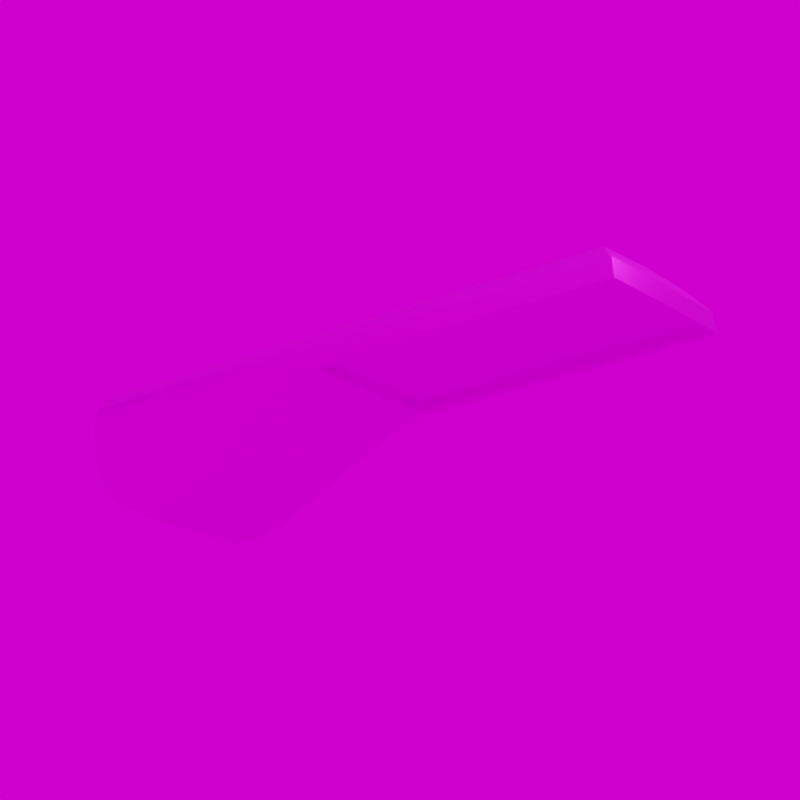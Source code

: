 # Source: Streetlight_10_Mini.blend  (saved by Blender 3.4.6; exported with 4.5.12 LTS)
import bpy
from mathutils import Matrix  # noqa: F401  (used for matrix-valued properties, if any)

bpy.ops.wm.read_factory_settings(use_empty=True)
scene = bpy.context.scene
scene.name = 'Scene'

# ---- collections
col_collection_1 = bpy.data.collections.new('Collection 1'); scene.collection.children.link(col_collection_1)

# ---- images (referenced by path relative to the original .blend; pixels are not part of the script)
import os
ASSET_DIR = os.environ.get("B2B_ASSET_DIR", "")  # directory of the original .blend (textures are referenced by path, not embedded)
HERE = os.path.dirname(os.path.abspath(__file__))  # packed textures are extracted next to this script under _unpacked/

def load_image(name, relpath, width, height, colorspace="sRGB"):
    """Load a texture the original file referenced (path relative to the .blend, or extracted next to this script)."""
    p = next((c for c in (os.path.join(HERE, relpath), os.path.join(ASSET_DIR, relpath)) if relpath and os.path.exists(c)), "")
    if p:
        img = bpy.data.images.load(p, check_existing=True)
        img.name = name
    else:  # same state as the original file: an image datablock whose file is absent (Cycles renders it pink)
        img = bpy.data.images.new(name, width, height)
        img.source = "FILE"
        img.filepath = "//" + (relpath or name)
    img.colorspace_settings.name = colorspace
    return img
img_ral_9007_graualuminium_jpg_001 = load_image('RAL_9007_Graualuminium.jpg.001', 'RAL_9007_Graualuminium.jpg', 1024, 1024, 'sRGB')
img_streetlight_11_midi_led_jpg_001 = load_image('Streetlight_11_Midi_LED.jpg.001', 'Streetlight_11_Midi_LED.jpg', 1024, 1024, 'sRGB')
img_kloofendal_48d_partly_cloudy_puresky_8k_hdr = load_image('kloofendal_48d_partly_cloudy_puresky_8k.hdr', 'kloofendal_48d_partly_cloudy_puresky_8k.hdr', 1024, 1024, 'Linear Rec.709')

# ---- materials (node trees are filled in below, after node groups)
mat_material_002 = bpy.data.materials.new('Material.002')
mat_material_002.alpha_threshold = 0.0
mat_material_002.roughness = 0.5
mat_material_002.line_color = (0.0, 0.0, 0.0, 1.0)
mat_material_003 = bpy.data.materials.new('Material.003')
mat_glas_002 = bpy.data.materials.new('Glas.002')
mat_glas_002.surface_render_method = 'BLENDED'
mat_glas_002.blend_method = 'BLEND'
mat_glas_002.use_backface_culling = True

# ---- node groups
ng_auto_smooth = bpy.data.node_groups.new('Auto Smooth', 'GeometryNodeTree')
_s = ng_auto_smooth.interface.new_socket(name='Geometry', in_out='OUTPUT', socket_type='NodeSocketGeometry')
_s = ng_auto_smooth.interface.new_socket(name='Geometry', in_out='INPUT', socket_type='NodeSocketGeometry')
_s = ng_auto_smooth.interface.new_socket(name='Angle', in_out='INPUT', socket_type='NodeSocketFloat')
_s.subtype = 'ANGLE'
_s.min_value = 0.0
_s.max_value = 3.142
ng_auto_smooth.is_modifier = True
_N = ng_auto_smooth.nodes; _L = ng_auto_smooth.links
n0 = _N.new('NodeGroupOutput'); n0.name = 'Group Output'; n0.location = (480, -100)
n1 = _N.new('NodeGroupInput'); n1.name = 'Group Input'; n1.location = (-420, -300)
n2 = _N.new('NodeGroupInput'); n2.name = 'Group Input.001'; n2.location = (-60, -100)
n3 = _N.new('GeometryNodeSetShadeSmooth'); n3.name = 'Set Shade Smooth'; n3.location = (120, -100)
n3.domain = 'EDGE'
n4 = _N.new('GeometryNodeSetShadeSmooth'); n4.name = 'Set Shade Smooth.001'; n4.location = (300, -100)
n5 = _N.new('GeometryNodeInputMeshEdgeAngle'); n5.name = 'Edge Angle'; n5.location = (-420, -220)
n6 = _N.new('GeometryNodeInputEdgeSmooth'); n6.name = 'Is Edge Smooth'; n6.location = (-60, -160)
n7 = _N.new('GeometryNodeInputShadeSmooth'); n7.name = 'Is Face Smooth'; n7.location = (-240, -340)
n8 = _N.new('FunctionNodeBooleanMath'); n8.name = 'Boolean Math'; n8.location = (-60, -220)
n9 = _N.new('FunctionNodeCompare'); n9.name = 'Compare'; n9.location = (-240, -180)
n9.operation = 'LESS_EQUAL'
_L.new(n5.outputs[0], n9.inputs[0])
_L.new(n4.outputs[0], n0.inputs[0])
_L.new(n1.outputs[1], n9.inputs[1])
_L.new(n9.outputs[0], n8.inputs[0])
_L.new(n7.outputs[0], n8.inputs[1])
_L.new(n2.outputs[0], n3.inputs[0])
_L.new(n6.outputs[0], n3.inputs[1])
_L.new(n3.outputs[0], n4.inputs[0])
_L.new(n8.outputs[0], n3.inputs[2])
n0.is_active_output = True

# ---- material node trees
mat_material_002.use_nodes = True; mat_material_002.node_tree.nodes.clear()
_N = mat_material_002.node_tree.nodes; _L = mat_material_002.node_tree.links
n0 = _N.new('ShaderNodeOutputMaterial'); n0.name = 'Material Output'; n0.location = (300, 300)
n1 = _N.new('ShaderNodeBsdfPrincipled'); n1.name = 'Principled BSDF'; n1.location = (10, 300)
n1.distribution = 'GGX'
n1.subsurface_method = 'RANDOM_WALK_SKIN'
n1.inputs[1].default_value = 0.8
n1.inputs[3].default_value = 1.45
n1.inputs[13].default_value = 0.8
n1.inputs[27].default_value = (0.0, 0.0, 0.0, 1.0)
n1.inputs[28].default_value = 1.0
n2 = _N.new('ShaderNodeTexImage'); n2.name = 'Image Texture'; n2.location = (-280, 280)
n2.image = img_ral_9007_graualuminium_jpg_001
_L.new(n1.outputs[0], n0.inputs[0])
_L.new(n2.outputs[0], n1.inputs[0])
n0.is_active_output = True
mat_material_003.use_nodes = True; mat_material_003.node_tree.nodes.clear()
_N = mat_material_003.node_tree.nodes; _L = mat_material_003.node_tree.links
n0 = _N.new('ShaderNodeBsdfPrincipled'); n0.name = 'Principled BSDF'; n0.location = (10, 300)
n0.distribution = 'GGX'
n0.subsurface_method = 'RANDOM_WALK_SKIN'
n0.inputs[3].default_value = 1.45
n0.inputs[27].default_value = (0.0, 0.0, 0.0, 1.0)
n0.inputs[28].default_value = 1.0
n1 = _N.new('ShaderNodeOutputMaterial'); n1.name = 'Material Output'; n1.location = (300, 300)
n2 = _N.new('ShaderNodeTexImage'); n2.name = 'Image Texture'; n2.location = (-280, 280)
n2.image = img_streetlight_11_midi_led_jpg_001
_L.new(n0.outputs[0], n1.inputs[0])
_L.new(n2.outputs[0], n0.inputs[0])
n1.is_active_output = True
mat_glas_002.use_nodes = True; mat_glas_002.node_tree.nodes.clear()
_N = mat_glas_002.node_tree.nodes; _L = mat_glas_002.node_tree.links
n0 = _N.new('ShaderNodeBsdfPrincipled'); n0.name = 'Principled BSDF'; n0.location = (10, 300)
n0.distribution = 'GGX'
n0.subsurface_method = 'RANDOM_WALK_SKIN'
n0.inputs[1].default_value = 0.9
n0.inputs[2].default_value = 0.05
n0.inputs[3].default_value = 1.45
n0.inputs[4].default_value = 0.2
n0.inputs[13].default_value = 0.9
n0.inputs[27].default_value = (0.0, 0.0, 0.0, 1.0)
n0.inputs[28].default_value = 1.0
n1 = _N.new('ShaderNodeOutputMaterial'); n1.name = 'Material Output'; n1.location = (300, 300)
_L.new(n0.outputs[0], n1.inputs[0])
n1.is_active_output = True

# ---- world
world_world = bpy.data.worlds.new('World'); scene.world = world_world
world_world.use_nodes = True; world_world.node_tree.nodes.clear()
_N = world_world.node_tree.nodes; _L = world_world.node_tree.links
n0 = _N.new('ShaderNodeOutputWorld'); n0.name = 'World Output'; n0.location = (300, 300)
n1 = _N.new('ShaderNodeBackground'); n1.name = 'Background'; n1.location = (10, 300)
n2 = _N.new('ShaderNodeTexEnvironment'); n2.name = 'Environment Texture'; n2.location = (-280, 280)
n2.image = img_kloofendal_48d_partly_cloudy_puresky_8k_hdr
_L.new(n1.outputs[0], n0.inputs[0])
_L.new(n2.outputs[0], n1.inputs[0])
n0.is_active_output = True
world_world.color = (0.05088, 0.05088, 0.05088)
world_world.use_sun_shadow = False
world_world.sun_shadow_jitter_overblur = 0.0

# ---- cameras
cam_camera = bpy.data.cameras.new('Camera')
cam_camera.lens = 100.0

# ---- lights
light_light = bpy.data.lights.new('Light', 'POINT')
light_light.transmission_factor = 0.0
light_light.energy = 1000.0
light_light.shadow_soft_size = 0.1
light_light.shadow_maximum_resolution = 0.006
light_light.use_absolute_resolution = True

# ---- meshes
me_mesh_001 = bpy.data.meshes.new('Mesh.001')
me_mesh_001.from_pydata([(0.0, -0.04484, 0.02473), (0.0, -0.03122, 0.0235), (0.0, -0.02025, 0.02095), (0.0, -0.01082, 0.01739), (0.0, -0.0018, 0.01315), (0.0, 0.007918, 0.008541), (0.0, 0.1207, -0.0579), (0.0, 0.1554, -0.06948), (0.0, 0.1872, -0.06736), (0.0, 0.2134, -0.05408), (0.0, 0.2312, -0.03216), (0.0, 0.2379, -0.004134), (0.0, 0.2387, 0.03669), (0.0, 0.2373, 0.04639), (0.08408, 0.05969, 0.03133), (0.0, -0.3773, 0.02434), (-0.07421, -0.05389, 0.03403), (0.08596, -0.04484, 0.02417), (-0.07421, -0.3625, 0.03403), (0.0814, 0.05961, 0.03232), (0.08529, -0.02025, 0.02044), (-0.07334, -0.3666, 0.03403), (-0.07095, -0.3696, 0.03403), (0.08467, -0.01082, 0.01693), (0.08392, -0.0018, 0.01276), (-0.06769, -0.3707, 0.03403), (0.08205, 0.1471, 0.0364), (0.06769, -0.3707, 0.03403), (0.08311, 0.007918, 0.008225), (0.07095, -0.3696, 0.03403), (0.07334, -0.3666, 0.03403), (0.06786, 0.1207, -0.05718), (0.07421, -0.3625, 0.03403), (0.06521, 0.1554, -0.06858), (0.07421, -0.05389, 0.03403), (0.06574, 0.1872, -0.0665), (0.07334, -0.04976, 0.03403), (0.06881, 0.2134, -0.05342), (0.07095, -0.04674, 0.03403), (0.07395, 0.2312, -0.03184), (0.08054, 0.2379, -0.004252), (0.06769, -0.04563, 0.03403), (0.0, 0.2324, 0.06842), (-0.06769, -0.04563, 0.03403), (-0.07095, -0.04674, 0.03403), (0.0, 0.2347, 0.06645), (0.0, -0.3567, 0.06591), (-0.07334, -0.04976, 0.03403), (0.0, -0.354, 0.06716), (0.0, -0.374, 0.04476), (0.0, -0.3728, 0.04748), (0.0866, 0.2369, 0.02477), (0.0836, 0.2353, 0.04454), (0.08094, 0.2373, 0.04605), (0.0832, 0.2352, 0.04613), (0.06559, 0.2347, 0.06371), (0.06462, 0.2324, 0.06571), (0.06637, 0.2323, 0.06551), (0.06166, -0.354, 0.06485), (0.06217, -0.3567, 0.06363), (0.06337, -0.3534, 0.06469), (0.07823, -0.3704, 0.04622), (0.07619, -0.3727, 0.04619), (0.07726, -0.374, 0.04349), (0.07923, -0.3715, 0.04475), (0.0817, -0.3751, 0.02378), (0.07958, -0.3773, 0.02379), (0.08075, 0.0002996, 0.04385), (0.07964, 0.000303, 0.04662), (0.08565, -0.0291, 0.02247), (0.08571, -0.02515, 0.02273), (0.08577, -0.02335, 0.02301), (0.08499, -0.03122, 0.02296), (0.08473, -0.03208, 0.02304), (0.08583, -0.03701, 0.02347), (0.08491, -0.03172, 0.023), (0.08546, -0.02943, 0.02414), (0.08363, 0.1471, 0.03699), (0.08382, 0.1472, 0.03574), (0.0834, 0.1077, 0.03518), (0.08366, 0.1179, 0.03436), (0.0848, 0.2347, 0.03652), (0.08481, 0.236, 0.03655), (0.08459, 0.2359, 0.038), (0.08411, 0.05968, 0.03136), (0.08367, 0.05955, 0.03317), (0.0841, 0.0628, 0.03147), (0.08393, 0.2366, 0.03745), (0.0841, 0.2364, 0.03752), (-0.08408, 0.05969, 0.03133), (-0.08596, -0.04484, 0.02417), (-0.0814, 0.05961, 0.03232), (-0.08529, -0.02025, 0.02044), (-0.08467, -0.01082, 0.01693), (-0.08392, -0.0018, 0.01276), (-0.08205, 0.1471, 0.0364), (-0.08311, 0.007918, 0.008225), (-0.06786, 0.1207, -0.05718), (-0.06521, 0.1554, -0.06858), (-0.06574, 0.1872, -0.0665), (-0.06881, 0.2134, -0.05342), (-0.07395, 0.2312, -0.03184), (-0.08054, 0.2379, -0.004252), (-0.0866, 0.2369, 0.02477), (-0.0836, 0.2353, 0.04454), (-0.08094, 0.2373, 0.04605), (-0.0832, 0.2352, 0.04613), (-0.06559, 0.2347, 0.06371), (-0.06462, 0.2324, 0.06571), (-0.06637, 0.2323, 0.06551), (-0.06166, -0.354, 0.06485), (-0.06217, -0.3567, 0.06363), (-0.06337, -0.3534, 0.06469), (-0.07823, -0.3704, 0.04622), (-0.07619, -0.3727, 0.04619), (-0.07726, -0.374, 0.04349), (-0.07923, -0.3715, 0.04475), (-0.0817, -0.3751, 0.02378), (-0.07958, -0.3773, 0.02379), (-0.08075, 0.0002996, 0.04385), (-0.07964, 0.000303, 0.04662), (-0.08565, -0.0291, 0.02247), (-0.08571, -0.02515, 0.02273), (-0.08577, -0.02335, 0.02301), (-0.08499, -0.03122, 0.02296), (-0.08473, -0.03208, 0.02304), (-0.08583, -0.03701, 0.02347), (-0.08491, -0.03172, 0.023), (-0.08546, -0.02943, 0.02414), (-0.08363, 0.1471, 0.03699), (-0.08382, 0.1472, 0.03574), (-0.0834, 0.1077, 0.03518), (-0.08366, 0.1179, 0.03436), (-0.0848, 0.2347, 0.03652), (-0.08481, 0.236, 0.03655), (-0.08459, 0.2359, 0.038), (-0.08411, 0.05968, 0.03136), (-0.08367, 0.05955, 0.03317), (-0.0841, 0.0628, 0.03147), (-0.08393, 0.2366, 0.03745), (-0.0841, 0.2364, 0.03752), (0.0, -0.3707, 0.02435), (0.0, -0.04563, 0.02473), (0.06769, -0.04563, 0.02429), (0.07421, -0.05389, 0.02423), (0.07334, -0.04976, 0.02424), (0.07095, -0.04674, 0.02426), (0.07095, -0.3696, 0.02387), (0.06769, -0.3707, 0.02389), (0.07334, -0.3666, 0.02386), (0.07421, -0.3625, 0.02386), (-0.07421, -0.05389, 0.02422), (-0.07334, -0.04976, 0.02424), (-0.07095, -0.04674, 0.02426), (-0.06769, -0.04563, 0.02429), (-0.07421, -0.3625, 0.02386), (-0.07334, -0.3666, 0.02386), (-0.07095, -0.3696, 0.02387), (-0.06769, -0.3707, 0.02389)], [], [(4, 5, 28, 24), (70, 69, 20, 51, 71), (5, 6, 31, 28), (42, 48, 58, 56), (6, 7, 33, 31), (46, 50, 62, 59), (7, 8, 35, 33), (74, 17, 0, 1, 72, 75, 73), (49, 15, 66, 63), (8, 9, 37, 35), (72, 1, 2, 20, 69), (20, 23, 51), (9, 10, 39, 37), (2, 3, 23, 20), (76, 67, 17, 74), (10, 11, 40, 39), (3, 4, 24, 23), (78, 80, 51, 82, 81), (83, 52, 67, 79, 77), (17, 64, 65), (54, 60, 61, 68), (57, 60, 54), (12, 13, 53, 51), (64, 17, 67), (143, 142, 0, 17, 65, 66, 15, 141, 148, 147, 149, 150, 144, 145, 146), (35, 40, 33), (37, 40, 35), (39, 40, 37), (40, 31, 33), (23, 24, 51), (24, 28, 51), (11, 12, 51, 40), (86, 84, 71, 51, 80), (79, 67, 76, 85), (40, 51, 31), (52, 53, 54), (55, 56, 57), (58, 59, 60), (61, 62, 63, 64), (87, 82, 51, 53, 52, 83, 88), (53, 55, 57, 54), (56, 58, 60, 57), (59, 62, 61, 60), (63, 66, 65, 64), (42, 56, 55, 45), (46, 59, 58, 48), (49, 63, 62, 50), (68, 61, 64, 67), (54, 68, 67, 52), (13, 45, 55, 53), (28, 31, 51), (76, 74, 73, 19, 85), (14, 70, 71, 84), (72, 69, 70, 14, 19, 73, 75), (79, 85, 19, 26, 77), (86, 14, 84), (80, 78, 26, 19, 14, 86), (88, 83, 77, 26, 87), (87, 26, 78, 81, 82), (4, 94, 96, 5), (122, 123, 103, 92, 121), (5, 96, 97, 6), (42, 108, 110, 48), (6, 97, 98, 7), (46, 111, 114, 50), (7, 98, 99, 8), (125, 127, 124, 1, 0, 90, 126), (49, 115, 118, 15), (8, 99, 100, 9), (124, 121, 92, 2, 1), (92, 103, 93), (9, 100, 101, 10), (2, 92, 93, 3), (128, 126, 90, 119), (10, 101, 102, 11), (3, 93, 94, 4), (133, 134, 103, 132, 130), (129, 131, 119, 104, 135), (90, 117, 116), (106, 120, 113, 112), (109, 106, 112), (12, 103, 105, 13), (116, 119, 90), (15, 118, 117, 90, 0, 142, 154, 153, 152, 151, 155, 156, 157, 158, 141), (99, 98, 102), (100, 99, 102), (101, 100, 102), (102, 98, 97), (93, 103, 94), (94, 103, 96), (11, 102, 103, 12), (138, 132, 103, 123, 136), (131, 137, 128, 119), (102, 97, 103), (104, 106, 105), (107, 109, 108), (110, 112, 111), (113, 116, 115, 114), (139, 140, 135, 104, 105, 103, 134), (105, 106, 109, 107), (108, 109, 112, 110), (111, 112, 113, 114), (115, 116, 117, 118), (42, 45, 107, 108), (46, 48, 110, 111), (49, 50, 114, 115), (120, 119, 116, 113), (106, 104, 119, 120), (13, 105, 107, 45), (96, 103, 97), (128, 137, 91, 125, 126), (89, 136, 123, 122), (125, 91, 89, 122, 121, 124, 127), (131, 129, 95, 91, 137), (138, 136, 89), (132, 138, 89, 91, 95, 130), (140, 139, 95, 129, 135), (139, 134, 133, 130, 95), (36, 34, 32, 30, 29, 27, 25, 22, 21, 18, 16, 47, 44, 43, 41, 38), (153, 44, 47, 152), (149, 30, 32, 150), (151, 16, 18, 155), (152, 47, 16, 151), (150, 32, 34, 144), (155, 18, 21, 156), (144, 34, 36, 145), (156, 21, 22, 157), (145, 36, 38, 146), (157, 22, 25, 158), (146, 38, 41, 143), (25, 27, 148, 141, 158), (143, 41, 43, 154, 142), (148, 27, 29, 147), (154, 43, 44, 153), (147, 29, 30, 149)])
me_mesh_001.polygons.foreach_set('use_smooth', [1, 1, 1, 1, 1, 1, 1, 1, 1, 1, 1, 0, 1, 1, 1, 1, 1, 1, 1, 1, 1, 1, 1, 1, 1, 1, 1, 1, 1, 0, 0, 1, 1, 1, 0, 1, 1, 1, 1, 1, 1, 1, 1, 1, 1, 1, 1, 1, 1, 1, 0, 1, 1, 1, 1, 1, 1, 1, 1, 1, 1, 1, 1, 1, 1, 1, 1, 1, 1, 1, 0, 1, 1, 1, 1, 1, 1, 1, 1, 1, 1, 1, 1, 1, 1, 1, 1, 1, 0, 0, 1, 1, 1, 0, 1, 1, 1, 1, 1, 1, 1, 1, 1, 1, 1, 1, 1, 1, 1, 0, 1, 1, 1, 1, 1, 1, 1, 1, 1, 1, 1, 1, 1, 1, 1, 1, 1, 1, 1, 1, 1, 1, 1, 1, 1])
me_mesh_001.polygons.foreach_set('material_index', [0, 0, 0, 0, 0, 0, 0, 0, 0, 0, 0, 0, 0, 0, 0, 0, 0, 0, 0, 0, 0, 0, 0, 0, 0, 0, 0, 0, 0, 0, 0, 0, 0, 0, 0, 0, 0, 0, 0, 0, 0, 0, 0, 0, 0, 0, 0, 0, 0, 0, 0, 568, 568, 568, 568, 568, 568, 568, 568, 0, 0, 0, 0, 0, 0, 0, 0, 0, 0, 0, 0, 0, 0, 0, 0, 0, 0, 0, 0, 0, 0, 0, 0, 0, 0, 0, 0, 0, 0, 0, 0, 0, 0, 0, 0, 0, 0, 0, 0, 0, 0, 0, 0, 0, 0, 0, 0, 0, 0, 0, 568, 568, 568, 568, 568, 568, 568, 568, 1, 0, 0, 0, 0, 0, 0, 0, 0, 0, 0, 0, 0, 0, 0, 0, 0])
_uv = me_mesh_001.uv_layers.new(name='UVMap')
_uv.uv.foreach_set('vector', [0.0, 0.0, 0.0, 0.0, 0.0, 0.0, 0.0, 0.0, 0.0, 0.0, 0.0, 0.0, 0.0, 0.0, 0.0, 0.0, 0.0, 0.0, 0.0, 0.0, 0.0, 0.0, 0.0, 0.0, 0.0, 0.0, 0.0, 0.0, 0.0, 0.0, 0.0, 0.0, 0.0, 0.0, 0.0, 0.0, 0.0, 0.0, 0.0, 0.0, 0.0, 0.0, 0.0, 0.0, 0.0, 0.0, 0.0, 0.0, 0.0, 0.0, 0.0, 0.0, 0.0, 0.0, 0.0, 0.0, 0.0, 0.0, 0.0, 0.0, 0.0, 0.0, 0.0, 0.0, 0.0, 0.0, 0.0, 0.0, 0.0, 0.0, 0.0, 0.0, 0.0, 0.0, 0.0, 0.0, 0.0, 0.0, 0.0, 0.0, 0.0, 0.0, 0.0, 0.0, 0.0, 0.0, 0.0, 0.0, 0.0, 0.0, 0.0, 0.0, 0.0, 0.0, 0.0, 0.0, 0.0, 0.0, 0.0, 0.0, 0.0, 0.0, 0.0, 0.0, 0.0, 0.0, 0.0, 0.0, 0.0, 0.0, 0.0, 0.0, 0.0, 0.0, 0.0, 0.0, 0.0, 0.0, 0.0, 0.0, 0.0, 0.0, 0.0, 0.0, 0.0, 0.0, 0.0, 0.0, 0.0, 0.0, 0.0, 0.0, 0.0, 0.0, 0.0, 0.0, 0.0, 0.0, 0.0, 0.0, 0.0, 0.0, 0.0, 0.0, 0.0, 0.0, 0.0, 0.0, 0.0, 0.0, 0.0, 0.0, 0.0, 0.0, 0.0, 0.0, 0.0, 0.0, 0.0, 0.0, 0.0, 0.0, 0.0, 0.0, 0.0, 0.0, 0.0, 0.0, 0.0, 0.0, 0.0, 0.0, 0.0, 0.0, 0.0, 0.0, 0.0, 0.0, 0.0, 0.0, 0.0, 0.0, 0.0, 0.0, 0.0, 0.0, 0.0, 0.0, 0.0, 0.0, 0.0, 0.0, 0.0, 0.0, 0.0, 0.0, 0.0, 0.0, 0.0, 0.0, 0.0, 0.0, 0.0, 0.0, 0.0, 0.0, 0.0, 0.0, 0.0, 0.0, 0.0, 0.0, 0.0, 0.0, 0.0, 0.0, 0.0, 0.0, 0.0, 0.0, 0.0, 0.0, 0.0, 0.0, 0.0, 0.0, 0.0, 0.0, 0.0, 0.0, 0.0, 0.0, 0.0, 0.0, 0.0, 0.0, 0.0, 0.0, 0.0, 0.0, 0.0, 0.0, 0.0, 0.0, 0.0, 0.0, 0.0, 0.0, 0.0, 0.0, 0.0, 0.0, 0.0, 0.0, 0.0, 0.0, 0.0, 0.0, 0.0, 0.0, 0.0, 0.0, 0.0, 0.0, 0.0, 0.0, 0.0, 0.0, 0.0, 0.0, 0.0, 0.0, 0.0, 0.0, 0.0, 0.0, 0.0, 0.0, 0.0, 0.0, 0.0, 0.0, 0.0, 0.0, 0.0, 0.0, 0.0, 0.0, 0.0, 0.0, 0.0, 0.0, 0.0, 0.0, 0.0, 0.0, 0.0, 0.0, 0.0, 0.0, 0.0, 0.0, 0.0, 0.0, 0.0, 0.0, 0.0, 0.0, 0.0, 0.0, 0.0, 0.0, 0.0, 0.0, 0.0, 0.0, 0.0, 0.0, 0.0, 0.0, 0.0, 0.0, 0.0, 0.0, 0.0, 0.0, 0.0, 0.0, 0.0, 0.0, 0.0, 0.0, 0.0, 0.0, 0.0, 0.0, 0.0, 0.0, 0.0, 0.0, 0.0, 0.0, 0.0, 0.0, 0.0, 0.0, 0.0, 0.0, 0.0, 0.0, 0.0, 0.0, 0.0, 0.0, 0.0, 0.0, 0.0, 0.0, 0.0, 0.0, 0.0, 0.0, 0.0, 0.0, 0.0, 0.0, 0.0, 0.0, 0.0, 0.0, 0.0, 0.0, 0.0, 0.0, 0.0, 0.0, 0.0, 0.0, 0.0, 0.0, 0.0, 0.0, 0.0, 0.0, 0.0, 0.0, 0.0, 0.0, 0.0, 0.0, 0.0, 0.0, 0.0, 0.0, 0.0, 0.0, 0.0, 0.0, 0.0, 0.0, 0.0, 0.0, 0.0, 0.0, 0.0, 0.0, 0.0, 0.0, 0.0, 0.0, 0.0, 0.0, 0.0, 0.0, 0.0, 0.0, 0.0, 0.0, 0.0, 0.0, 0.0, 0.0, 0.03169, 0.9375, 0.006033, 0.9775, 0.02236, 0.75, 0.3333, 0.75, 0.3333, 0.9616, 0.3333, 0.5, 0.04547, 0.5, 0.05162, 0.4777, 0.3333, 0.4912, 0.02522, 0.6928, 0.03211, 0.5302, 0.04547, 0.5, 0.3333, 0.5, 0.3333, 0.75, 0.02236, 0.75, 0.02357, 0.7158, 0.5167, 0.9039, 0.3333, 0.9616, 0.3333, 0.75, 0.6667, 0.75, 0.6667, 0.8975, 0.3452, 0.5, 0.3333, 0.5, 0.3333, 0.4912, 0.5554, 0.5796, 0.6667, 0.5849, 0.6667, 0.75, 0.3333, 0.75, 0.3333, 0.5, 0.3452, 0.5, 0.9774, 0.7829, 0.9755, 0.8974, 0.6667, 0.8975, 0.6667, 0.75, 0.978, 0.75, 0.978, 0.75, 0.6667, 0.75, 0.6667, 0.5849, 0.9713, 0.541, 0.9759, 0.5417, 0.0, 0.0, 0.0, 0.0, 0.0, 0.0, 0.0, 0.0, 0.0, 0.0, 0.0, 0.0, 0.0, 0.0, 0.0, 0.0, 0.0, 0.0, 0.0, 0.0, 0.0, 0.0, 0.0, 0.0, 0.0, 0.0, 0.0, 0.0, 0.0, 0.0, 0.0, 0.0, 0.0, 0.0, 0.0, 0.0, 0.0, 0.0, 0.0, 0.0, 0.0, 0.0, 0.0, 0.0, 0.0, 0.0, 0.0, 0.0, 0.0, 0.0, 0.0, 0.0, 0.0, 0.0, 0.0, 0.0, 0.0, 0.0, 0.0, 0.0, 0.0, 0.0, 0.0, 0.0, 0.0, 0.0, 0.0, 0.0, 0.0, 0.0, 0.0, 0.0, 0.0, 0.0, 0.0, 0.0, 0.0, 0.0, 0.0, 0.0, 0.0, 0.0, 0.0, 0.0, 0.0, 0.0, 0.0, 0.0, 0.0, 0.0, 0.0, 0.0, 0.0, 0.0, 0.0, 0.0, 0.0, 0.0, 0.0, 0.0, 0.0, 0.0, 0.0, 0.0, 0.0, 0.0, 0.0, 0.0, 0.0, 0.0, 0.0, 0.0, 0.0, 0.0, 0.0, 0.0, 0.0, 0.0, 0.0, 0.0, 0.0, 0.0, 0.0, 0.0, 0.0, 0.0, 0.0, 0.0, 0.0, 0.0, 0.0, 0.0, 0.0, 0.0, 0.0, 0.0, 0.0, 0.0, 0.0, 0.0, 0.0, 0.0, 0.0, 0.0, 0.0, 0.0, 0.0, 0.0, 0.0, 0.0, 0.0, 0.0, 0.0, 0.0, 0.0, 0.0, 0.0, 0.0, 0.0, 0.0, 0.0, 0.0, 0.0, 0.0, 0.0, 0.0, 0.0, 0.0, 0.0, 0.0, 0.0, 0.0, 0.0, 0.0, 0.0, 0.0, 0.0, 0.0, 0.0, 0.0, 0.0, 0.0, 0.0, 0.0, 0.0, 0.0, 0.0, 0.0, 0.0, 0.0, 0.0, 0.0, 0.0, 0.0, 0.0, 0.0, 0.0, 0.0, 0.0, 0.0, 0.0, 0.0, 0.0, 0.0, 0.0, 0.0, 0.0, 0.0, 0.0, 0.0, 0.0, 0.0, 0.0, 0.0, 0.0, 0.0, 0.0, 0.0, 0.0, 0.0, 0.0, 0.0, 0.0, 0.0, 0.0, 0.0, 0.0, 0.0, 0.0, 0.0, 0.0, 0.0, 0.0, 0.0, 0.0, 0.0, 0.0, 0.0, 0.0, 0.0, 0.0, 0.0, 0.0, 0.0, 0.0, 0.0, 0.0, 0.0, 0.0, 0.0, 0.0, 0.0, 0.0, 0.0, 0.0, 0.0, 0.0, 0.0, 0.0, 0.0, 0.0, 0.0, 0.0, 0.0, 0.0, 0.0, 0.0, 0.0, 0.0, 0.0, 0.0, 0.0, 0.0, 0.0, 0.0, 0.0, 0.0, 0.0, 0.0, 0.0, 0.0, 0.0, 0.0, 0.0, 0.0, 0.0, 0.0, 0.0, 0.0, 0.0, 0.0, 0.0, 0.0, 0.0, 0.0, 0.0, 0.0, 0.0, 0.0, 0.0, 0.0, 0.0, 0.0, 0.0, 0.0, 0.0, 0.0, 0.0, 0.0, 0.0, 0.0, 0.0, 0.0, 0.0, 0.0, 0.0, 0.0, 0.0, 0.0, 0.0, 0.0, 0.0, 0.0, 0.0, 0.0, 0.0, 0.0, 0.0, 0.0, 0.0, 0.0, 0.0, 0.0, 0.0, 0.0, 0.0, 0.0, 0.0, 0.0, 0.0, 0.0, 0.0, 0.0, 0.0, 0.0, 0.0, 0.0, 0.0, 0.0, 0.0, 0.0, 0.0, 0.0, 0.0, 0.0, 0.0, 0.0, 0.0, 0.0, 0.0, 0.0, 0.0, 0.0, 0.0, 0.0, 0.0, 0.0, 0.0, 0.0, 0.0, 0.0, 0.0, 0.0, 0.0, 0.0, 0.0, 0.0, 0.0, 0.0, 0.0, 0.0, 0.0, 0.0, 0.0, 0.0, 0.0, 0.0, 0.0, 0.0, 0.0, 0.0, 0.0, 0.0, 0.0, 0.0, 0.0, 0.0, 0.0, 0.0, 0.0, 0.0, 0.0, 0.0, 0.0, 0.0, 0.0, 0.0, 0.0, 0.0, 0.0, 0.0, 0.0, 0.0, 0.0, 0.0, 0.0, 0.0, 0.0, 0.0, 0.0, 0.0, 0.0, 0.03169, 0.9375, 0.3333, 0.9616, 0.3333, 0.75, 0.02236, 0.75, 0.006033, 0.9775, 0.3333, 0.5, 0.3333, 0.4912, 0.05162, 0.4777, 0.04547, 0.5, 0.02236, 0.75, 0.3333, 0.75, 0.3333, 0.5, 0.04547, 0.5, 0.03211, 0.5302, 0.02522, 0.6928, 0.02357, 0.7158, 0.5167, 0.9039, 0.6667, 0.8975, 0.6667, 0.75, 0.3333, 0.75, 0.3333, 0.9616, 0.3452, 0.5, 0.3333, 0.4912, 0.3333, 0.5, 0.5554, 0.5796, 0.3452, 0.5, 0.3333, 0.5, 0.3333, 0.75, 0.6667, 0.75, 0.6667, 0.5849, 0.9774, 0.7829, 0.978, 0.75, 0.6667, 0.75, 0.6667, 0.8975, 0.9755, 0.8974, 0.978, 0.75, 0.9759, 0.5417, 0.9713, 0.541, 0.6667, 0.5849, 0.6667, 0.75, 0.9941, 0.0127, 1.0, 0.02541, 1.0, 0.9746, 0.9941, 0.9873, 0.978, 0.9966, 0.9561, 1.0, 0.04393, 1.0, 0.02196, 0.9966, 0.005885, 0.9873, 0.0, 0.9746, 0.0, 0.02541, 0.005885, 0.0127, 0.02196, 0.003404, 0.04393, 0.0, 0.9561, 0.0, 0.978, 0.003404, 0.02196, 0.9941, 0.02196, 0.9941, 0.005885, 0.978, 0.005885, 0.978, 0.9941, 0.02196, 0.9941, 0.02196, 1.0, 0.04393, 1.0, 0.04393, 0.0, 0.9561, 0.0, 0.9561, 0.0, 0.04393, 0.0, 0.04393, 0.005885, 0.978, 0.005885, 0.978, 0.0, 0.9561, 0.0, 0.9561, 1.0, 0.04393, 1.0, 0.04393, 1.0, 0.9561, 1.0, 0.9561, 0.0, 0.04393, 0.0, 0.04393, 0.005885, 0.02196, 0.005885, 0.02196, 1.0, 0.9561, 1.0, 0.9561, 0.9941, 0.978, 0.9941, 0.978, 0.005885, 0.02196, 0.005885, 0.02196, 0.02196, 0.005885, 0.02196, 0.005885, 0.9941, 0.978, 0.9941, 0.978, 0.978, 0.9941, 0.978, 0.9941, 0.02196, 0.005885, 0.02196, 0.005885, 0.04393, 0.0, 0.04393, 0.0, 0.978, 0.9941, 0.978, 0.9941, 0.9561, 1.0, 0.9561, 1.0, 0.04393, 0.0, 0.9561, 0.0, 0.9561, 0.0, 0.5, 0.0, 0.04393, 0.0, 0.9561, 1.0, 0.9561, 1.0, 0.04393, 1.0, 0.04393, 1.0, 0.5, 1.0, 0.9561, 0.0, 0.9561, 0.0, 0.978, 0.005885, 0.978, 0.005885, 0.04393, 1.0, 0.04393, 1.0, 0.02196, 0.9941, 0.02196, 0.9941, 0.978, 0.005885, 0.978, 0.005885, 0.9941, 0.02196, 0.9941, 0.02196])
me_mesh_001.materials.append(mat_material_002)
me_mesh_001.materials.append(mat_material_003)
me_mesh_001.update()
me_plane_002 = bpy.data.meshes.new('Plane.002')
me_plane_002.from_pydata([(-0.04561, -0.1229, 0.0), (-0.05, -0.1185, 0.0), (-0.0478, -0.1223, 0.0), (-0.04941, -0.1207, 0.0), (0.05, -0.1185, 0.0), (0.04561, -0.1229, 0.0), (0.04941, -0.1207, 0.0), (0.0478, -0.1223, 0.0), (-0.04561, 0.05, 0.0), (-0.05, 0.04561, 0.0), (-0.0478, 0.04941, 0.0), (-0.04941, 0.0478, 0.0), (0.04561, 0.05, 0.0), (0.05, 0.04561, 0.0), (0.0478, 0.04941, 0.0), (0.04941, 0.0478, 0.0)], [], [(1, 9, 11, 10, 8, 12, 14, 15, 13, 4, 6, 7, 5, 0, 2, 3)])
me_plane_002.polygons.foreach_set('use_smooth', [True] * 1)
_uv = me_plane_002.uv_layers.new(name='UVMap')
_uv.uv.foreach_set('vector', [0.0, 0.04393, 0.0, 0.9561, 0.005885, 0.978, 0.02196, 0.9941, 0.04393, 1.0, 0.9561, 1.0, 0.978, 0.9941, 0.9941, 0.978, 1.0, 0.9561, 1.0, 0.04393, 0.9941, 0.02196, 0.978, 0.005885, 0.9561, 0.0, 0.04393, 0.0, 0.02196, 0.005885, 0.005885, 0.02196])
me_plane_002.materials.append(mat_glas_002)
me_plane_002.update()

# ---- objects
ob_camera = bpy.data.objects.new('Camera', cam_camera)
ob_light = bpy.data.objects.new('Light', light_light)
ob_beziercurve_001 = bpy.data.objects.new('BezierCurve.001', me_mesh_001)
ob_glas_001 = bpy.data.objects.new('Glas.001', me_plane_002)

# ---- transforms, parenting, visibility, modifiers, constraints
ob_camera.location = (1.5, -1.5, -0.7)
ob_camera.rotation_euler = (1.92, 0.0, 0.6842)
ob_light.location = (4.076, 1.005, 5.904)
ob_light.rotation_euler = (0.6503, 0.05522, 1.866)
ob_light.lock_rotations_4d = False
ob_light.empty_display_type = 'ARROWS'
ob_light.color = (0.0, 0.0, 0.0, 0.0)
ob_light.lineart.crease_threshold = 0.0
ob_beziercurve_001.location = (0.1942, 3.435e-10, -0.002556)
ob_beziercurve_001.rotation_euler = (0.0, -0.0, 1.571)
_m = ob_beziercurve_001.modifiers.new('Auto Smooth', 'NODES')
_m.node_group = ng_auto_smooth
_gi = [s.identifier for s in ng_auto_smooth.interface.items_tree if s.item_type == 'SOCKET' and s.in_out == 'INPUT']
_m[_gi[1]] = 0.8378  # Angle
ob_glas_001.location = (0.3339, -1.456e-08, 0.0257)
ob_glas_001.rotation_euler = (0.0, -0.0, 1.571)
ob_glas_001.scale = (1.484, 1.881, 1.049)
_m = ob_glas_001.modifiers.new('Auto Smooth', 'NODES')
_m.node_group = ng_auto_smooth
_gi = [s.identifier for s in ng_auto_smooth.interface.items_tree if s.item_type == 'SOCKET' and s.in_out == 'INPUT']
_m[_gi[1]] = 0.8378  # Angle

# ---- collection membership
scene.collection.objects.link(ob_camera)
scene.collection.objects.link(ob_light)
col_collection_1.objects.link(ob_beziercurve_001)
col_collection_1.objects.link(ob_glas_001)

# ---- scene / render settings (as saved in the file)
scene.camera = ob_camera
scene.frame_start = 1; scene.frame_end = 250; scene.frame_set(1)
scene.render.engine = 'CYCLES'
scene.render.resolution_x = 500
scene.render.resolution_y = 500
scene.cycles.sampling_pattern = 'TABULATED_SOBOL'
scene.cycles.use_light_tree = False
scene.view_settings.view_transform = 'Filmic'
bpy.context.view_layer.update()
